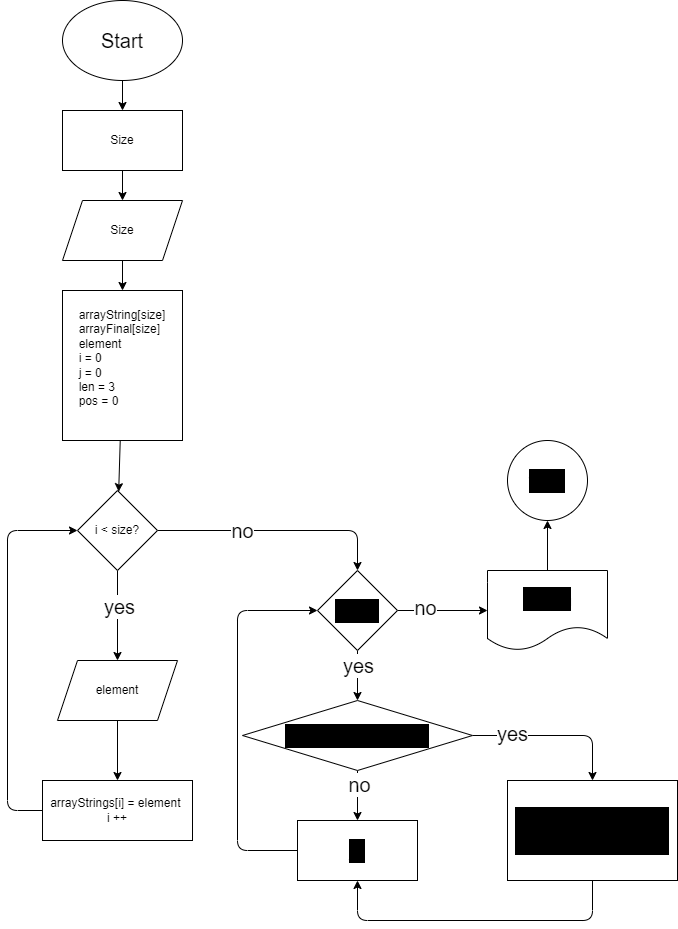

The diagram above was exported from draw.io. Its source (the exported page's mxGraphModel, read from the mxfile embedded in the PNG):
<mxGraphModel dx="746" dy="287" grid="1" gridSize="10" guides="1" tooltips="1" connect="1" arrows="1" fold="1" page="1" pageScale="1" pageWidth="850" pageHeight="1100" math="0" shadow="0">
  <root>
    <mxCell id="0" />
    <mxCell id="1" parent="0" />
    <mxCell id="5" style="edgeStyle=none;html=1;exitX=0.5;exitY=1;exitDx=0;exitDy=0;entryX=0.5;entryY=0;entryDx=0;entryDy=0;" edge="1" parent="1" source="2" target="3">
      <mxGeometry relative="1" as="geometry" />
    </mxCell>
    <mxCell id="2" value="&lt;font style=&quot;font-size: 20px;&quot;&gt;Start&lt;/font&gt;" style="ellipse;whiteSpace=wrap;html=1;" vertex="1" parent="1">
      <mxGeometry x="305" y="40" width="120" height="80" as="geometry" />
    </mxCell>
    <mxCell id="6" style="edgeStyle=none;html=1;exitX=0.5;exitY=1;exitDx=0;exitDy=0;entryX=0.5;entryY=0;entryDx=0;entryDy=0;" edge="1" parent="1" source="3" target="4">
      <mxGeometry relative="1" as="geometry" />
    </mxCell>
    <mxCell id="3" value="Size" style="rounded=0;whiteSpace=wrap;html=1;" vertex="1" parent="1">
      <mxGeometry x="305" y="150" width="120" height="60" as="geometry" />
    </mxCell>
    <mxCell id="8" style="edgeStyle=none;html=1;exitX=0.5;exitY=1;exitDx=0;exitDy=0;entryX=0.5;entryY=0;entryDx=0;entryDy=0;" edge="1" parent="1" source="4" target="7">
      <mxGeometry relative="1" as="geometry" />
    </mxCell>
    <mxCell id="4" value="Size" style="shape=parallelogram;perimeter=parallelogramPerimeter;whiteSpace=wrap;html=1;fixedSize=1;" vertex="1" parent="1">
      <mxGeometry x="305" y="240" width="120" height="60" as="geometry" />
    </mxCell>
    <mxCell id="11" value="" style="edgeStyle=none;html=1;" edge="1" parent="1" source="7" target="10">
      <mxGeometry relative="1" as="geometry" />
    </mxCell>
    <mxCell id="7" value="&lt;div style=&quot;text-align: start;&quot;&gt;arrayString[size]&lt;/div&gt;&lt;div style=&quot;text-align: start;&quot;&gt;arrayFinal[size]&lt;/div&gt;&lt;div style=&quot;text-align: start;&quot;&gt;element&lt;/div&gt;&lt;div style=&quot;text-align: start;&quot;&gt;i = 0&lt;/div&gt;&lt;div style=&quot;text-align: start;&quot;&gt;j = 0&lt;/div&gt;&lt;div style=&quot;text-align: start;&quot;&gt;len = 3&lt;/div&gt;&lt;div style=&quot;text-align: start;&quot;&gt;pos = 0&lt;/div&gt;&lt;div style=&quot;text-align: start;&quot;&gt;&lt;br&gt;&lt;/div&gt;" style="rounded=0;whiteSpace=wrap;html=1;" vertex="1" parent="1">
      <mxGeometry x="305" y="330" width="120" height="150" as="geometry" />
    </mxCell>
    <mxCell id="13" value="" style="edgeStyle=none;html=1;" edge="1" parent="1" source="10" target="12">
      <mxGeometry relative="1" as="geometry" />
    </mxCell>
    <mxCell id="17" value="&lt;span style=&quot;font-size: 20px;&quot;&gt;yes&lt;/span&gt;" style="edgeLabel;html=1;align=center;verticalAlign=middle;resizable=0;points=[];" vertex="1" connectable="0" parent="13">
      <mxGeometry x="-0.2222" y="1" relative="1" as="geometry">
        <mxPoint as="offset" />
      </mxGeometry>
    </mxCell>
    <mxCell id="19" style="edgeStyle=none;html=1;exitX=1;exitY=0.5;exitDx=0;exitDy=0;entryX=0.5;entryY=0;entryDx=0;entryDy=0;fontSize=11;" edge="1" parent="1" source="10" target="18">
      <mxGeometry relative="1" as="geometry">
        <Array as="points">
          <mxPoint x="600" y="570" />
        </Array>
      </mxGeometry>
    </mxCell>
    <mxCell id="20" value="&lt;font style=&quot;font-size: 20px;&quot;&gt;no&lt;/font&gt;" style="edgeLabel;html=1;align=center;verticalAlign=middle;resizable=0;points=[];fontSize=11;" vertex="1" connectable="0" parent="19">
      <mxGeometry x="-0.3017" y="1" relative="1" as="geometry">
        <mxPoint as="offset" />
      </mxGeometry>
    </mxCell>
    <mxCell id="10" value="i&amp;nbsp;&amp;lt; size?" style="rhombus;whiteSpace=wrap;html=1;rounded=0;" vertex="1" parent="1">
      <mxGeometry x="320" y="530" width="80" height="80" as="geometry" />
    </mxCell>
    <mxCell id="15" value="" style="edgeStyle=none;html=1;" edge="1" parent="1" source="12" target="14">
      <mxGeometry relative="1" as="geometry" />
    </mxCell>
    <mxCell id="12" value="element" style="shape=parallelogram;perimeter=parallelogramPerimeter;whiteSpace=wrap;html=1;fixedSize=1;rounded=0;" vertex="1" parent="1">
      <mxGeometry x="300" y="700" width="120" height="60" as="geometry" />
    </mxCell>
    <mxCell id="16" style="edgeStyle=none;html=1;exitX=0;exitY=0.5;exitDx=0;exitDy=0;entryX=0;entryY=0.5;entryDx=0;entryDy=0;" edge="1" parent="1" source="14" target="10">
      <mxGeometry relative="1" as="geometry">
        <Array as="points">
          <mxPoint x="250" y="850" />
          <mxPoint x="250" y="570" />
        </Array>
      </mxGeometry>
    </mxCell>
    <mxCell id="14" value="arrayStrings[i] = element&amp;nbsp;&lt;br&gt;i ++" style="whiteSpace=wrap;html=1;rounded=0;" vertex="1" parent="1">
      <mxGeometry x="285" y="820" width="150" height="60" as="geometry" />
    </mxCell>
    <mxCell id="23" style="edgeStyle=none;html=1;exitX=0.5;exitY=1;exitDx=0;exitDy=0;entryX=0.5;entryY=0;entryDx=0;entryDy=0;fontSize=11;" edge="1" parent="1" source="18" target="21">
      <mxGeometry relative="1" as="geometry" />
    </mxCell>
    <mxCell id="24" value="&lt;font style=&quot;font-size: 20px;&quot;&gt;yes&lt;/font&gt;" style="edgeLabel;html=1;align=center;verticalAlign=middle;resizable=0;points=[];fontSize=11;" vertex="1" connectable="0" parent="23">
      <mxGeometry x="-0.44" relative="1" as="geometry">
        <mxPoint as="offset" />
      </mxGeometry>
    </mxCell>
    <mxCell id="30" value="" style="edgeStyle=none;html=1;fontSize=20;" edge="1" parent="1" source="18" target="29">
      <mxGeometry relative="1" as="geometry" />
    </mxCell>
    <mxCell id="31" value="&lt;font style=&quot;font-size: 20px;&quot;&gt;no&lt;/font&gt;" style="edgeLabel;html=1;align=center;verticalAlign=middle;resizable=0;points=[];fontSize=11;" vertex="1" connectable="0" parent="30">
      <mxGeometry x="-0.3956" y="4" relative="1" as="geometry">
        <mxPoint as="offset" />
      </mxGeometry>
    </mxCell>
    <mxCell id="18" value="&lt;font style=&quot;font-size: 11px;&quot;&gt;j&amp;nbsp;&amp;lt;&lt;/font&gt;&amp;nbsp;&lt;font style=&quot;font-size: 11px;&quot;&gt;size?&lt;/font&gt;" style="rhombus;whiteSpace=wrap;html=1;labelBackgroundColor=#000000;fontSize=20;" vertex="1" parent="1">
      <mxGeometry x="560" y="610" width="80" height="80" as="geometry" />
    </mxCell>
    <mxCell id="26" style="edgeStyle=none;html=1;exitX=0.5;exitY=1;exitDx=0;exitDy=0;entryX=0.5;entryY=0;entryDx=0;entryDy=0;fontSize=11;" edge="1" parent="1" source="21" target="25">
      <mxGeometry relative="1" as="geometry" />
    </mxCell>
    <mxCell id="27" value="&lt;font style=&quot;font-size: 20px;&quot;&gt;no&lt;/font&gt;" style="edgeLabel;html=1;align=center;verticalAlign=middle;resizable=0;points=[];fontSize=11;" vertex="1" connectable="0" parent="26">
      <mxGeometry x="-0.472" y="1" relative="1" as="geometry">
        <mxPoint as="offset" />
      </mxGeometry>
    </mxCell>
    <mxCell id="36" style="edgeStyle=none;html=1;exitX=1;exitY=0.5;exitDx=0;exitDy=0;entryX=0.5;entryY=0;entryDx=0;entryDy=0;fontSize=11;" edge="1" parent="1">
      <mxGeometry relative="1" as="geometry">
        <mxPoint x="715" y="775" as="sourcePoint" />
        <mxPoint x="835" y="820" as="targetPoint" />
        <Array as="points">
          <mxPoint x="835" y="775" />
        </Array>
      </mxGeometry>
    </mxCell>
    <mxCell id="38" value="&lt;font style=&quot;font-size: 20px;&quot;&gt;yes&lt;br&gt;&lt;/font&gt;" style="edgeLabel;html=1;align=center;verticalAlign=middle;resizable=0;points=[];fontSize=11;" vertex="1" connectable="0" parent="36">
      <mxGeometry x="-0.5248" y="3" relative="1" as="geometry">
        <mxPoint as="offset" />
      </mxGeometry>
    </mxCell>
    <mxCell id="21" value="&lt;font style=&quot;font-size: 11px;&quot;&gt;arrayString[j].Length&amp;nbsp;&amp;lt;= len?&lt;/font&gt;&amp;nbsp;" style="rhombus;whiteSpace=wrap;html=1;labelBackgroundColor=#000000;fontSize=20;" vertex="1" parent="1">
      <mxGeometry x="485" y="740" width="230" height="70" as="geometry" />
    </mxCell>
    <mxCell id="28" style="edgeStyle=none;html=1;exitX=0;exitY=0.5;exitDx=0;exitDy=0;entryX=0;entryY=0.5;entryDx=0;entryDy=0;fontSize=20;" edge="1" parent="1" source="25" target="18">
      <mxGeometry relative="1" as="geometry">
        <Array as="points">
          <mxPoint x="480" y="890" />
          <mxPoint x="480" y="650" />
        </Array>
      </mxGeometry>
    </mxCell>
    <mxCell id="25" value="&lt;font style=&quot;font-size: 11px;&quot;&gt;j++&lt;/font&gt;" style="rounded=0;whiteSpace=wrap;html=1;labelBackgroundColor=#000000;fontSize=20;" vertex="1" parent="1">
      <mxGeometry x="540" y="860" width="120" height="60" as="geometry" />
    </mxCell>
    <mxCell id="33" value="" style="edgeStyle=none;html=1;fontSize=20;" edge="1" parent="1" source="29" target="32">
      <mxGeometry relative="1" as="geometry" />
    </mxCell>
    <mxCell id="29" value="&lt;font style=&quot;font-size: 11px;&quot;&gt;arrayFinal&lt;/font&gt;" style="shape=document;whiteSpace=wrap;html=1;boundedLbl=1;fontSize=20;labelBackgroundColor=#000000;" vertex="1" parent="1">
      <mxGeometry x="730" y="610" width="120" height="80" as="geometry" />
    </mxCell>
    <mxCell id="32" value="final" style="ellipse;whiteSpace=wrap;html=1;fontSize=20;labelBackgroundColor=#000000;" vertex="1" parent="1">
      <mxGeometry x="750" y="480" width="80" height="80" as="geometry" />
    </mxCell>
    <mxCell id="39" style="edgeStyle=none;html=1;exitX=0.5;exitY=1;exitDx=0;exitDy=0;entryX=0.5;entryY=1;entryDx=0;entryDy=0;fontSize=20;" edge="1" parent="1" source="34" target="25">
      <mxGeometry relative="1" as="geometry">
        <Array as="points">
          <mxPoint x="835" y="960" />
          <mxPoint x="600" y="960" />
        </Array>
      </mxGeometry>
    </mxCell>
    <mxCell id="34" value="&lt;font style=&quot;font-size: 11px;&quot;&gt;arrayFinal[pos] = arrayStrings[j]&lt;br&gt;pos++&lt;/font&gt;" style="whiteSpace=wrap;html=1;fontSize=20;labelBackgroundColor=#000000;" vertex="1" parent="1">
      <mxGeometry x="750" y="820" width="170" height="100" as="geometry" />
    </mxCell>
  </root>
</mxGraphModel>